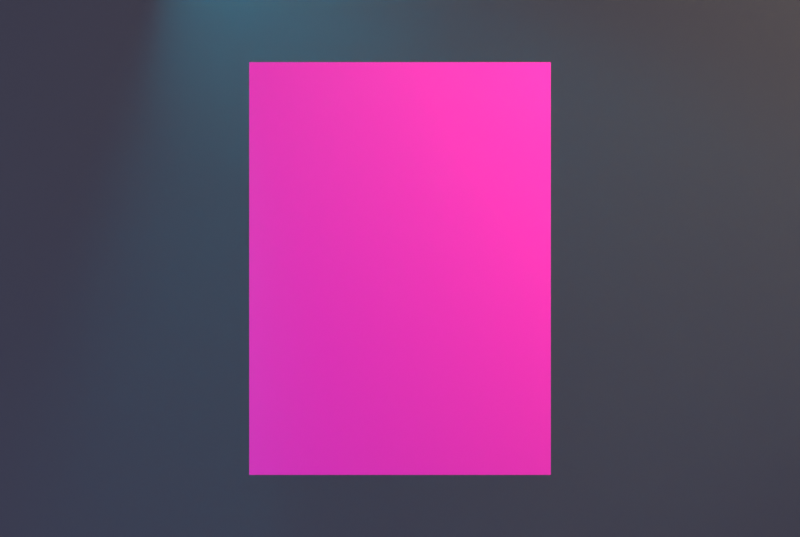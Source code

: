 # Source: blender-godray-aces-test-20261031.blend  (saved by Blender 5.2.45; exported with 4.5.12 LTS)
import bpy
from mathutils import Matrix  # noqa: F401  (used for matrix-valued properties, if any)

bpy.ops.wm.read_factory_settings(use_empty=True)
scene = bpy.context.scene
scene.name = 'Scene'

# ---- collections
col_collection = bpy.data.collections.new('Collection'); scene.collection.children.link(col_collection)

# ---- images (referenced by path relative to the original .blend; pixels are not part of the script)
import os
ASSET_DIR = os.environ.get("B2B_ASSET_DIR", "")  # directory of the original .blend (textures are referenced by path, not embedded)
HERE = os.path.dirname(os.path.abspath(__file__))  # packed textures are extracted next to this script under _unpacked/

def load_image(name, relpath, width, height, colorspace="sRGB"):
    """Load a texture the original file referenced (path relative to the .blend, or extracted next to this script)."""
    p = next((c for c in (os.path.join(HERE, relpath), os.path.join(ASSET_DIR, relpath)) if relpath and os.path.exists(c)), "")
    if p:
        img = bpy.data.images.load(p, check_existing=True)
        img.name = name
    else:  # same state as the original file: an image datablock whose file is absent (Cycles renders it pink)
        img = bpy.data.images.new(name, width, height)
        img.source = "FILE"
        img.filepath = "//" + (relpath or name)
    img.colorspace_settings.name = colorspace
    return img
img_rig_apose_v7c_clean_transparent_png = load_image('rig-apose-v7c-clean-transparent.png', 'rig-apose-v7c-clean-transparent.png', 1024, 1024, 'sRGB')

# ---- materials (node trees are filled in below, after node groups)
mat_charmat = bpy.data.materials.new('CharMat')
mat_backmat = bpy.data.materials.new('BackMat')
mat_volmat = bpy.data.materials.new('VolMat')

# ---- material node trees
mat_charmat.use_nodes = True; mat_charmat.node_tree.nodes.clear()
_N = mat_charmat.node_tree.nodes; _L = mat_charmat.node_tree.links
n0 = _N.new('ShaderNodeOutputMaterial'); n0.name = 'Material Output'; n0.location = (0, 0)
n1 = _N.new('ShaderNodeTexImage'); n1.name = 'Image Texture'; n1.location = (0, 0)
n1.image = img_rig_apose_v7c_clean_transparent_png
n2 = _N.new('ShaderNodeBsdfPrincipled'); n2.name = 'Principled BSDF'; n2.location = (0, 0)
n2.inputs[2].default_value = 0.9
n2.inputs[10].default_value = 0.005
n3 = _N.new('ShaderNodeBsdfTransparent'); n3.name = 'Transparent BSDF'; n3.location = (0, 0)
n4 = _N.new('ShaderNodeMixShader'); n4.name = 'Mix Shader'; n4.location = (0, 0)
_L.new(n1.outputs[0], n2.inputs[0])
_L.new(n1.outputs[1], n4.inputs[0])
_L.new(n3.outputs[0], n4.inputs[1])
_L.new(n2.outputs[0], n4.inputs[2])
_L.new(n4.outputs[0], n0.inputs[0])
n0.is_active_output = True
mat_backmat.use_nodes = True; mat_backmat.node_tree.nodes.clear()
_N = mat_backmat.node_tree.nodes; _L = mat_backmat.node_tree.links
n0 = _N.new('ShaderNodeBsdfPrincipled'); n0.name = 'Principled BSDF'; n0.location = (-200, 100)
n0.inputs[0].default_value = (0.08, 0.08, 0.14, 1.0)
n0.inputs[10].default_value = 0.005
n1 = _N.new('ShaderNodeOutputMaterial'); n1.name = 'Material Output'; n1.location = (200, 100)
_L.new(n0.outputs[0], n1.inputs[0])
n1.is_active_output = True
mat_volmat.use_nodes = True; mat_volmat.node_tree.nodes.clear()
_N = mat_volmat.node_tree.nodes; _L = mat_volmat.node_tree.links
n0 = _N.new('ShaderNodeOutputMaterial'); n0.name = 'Material Output'; n0.location = (0, 0)
n1 = _N.new('ShaderNodeVolumePrincipled'); n1.name = 'Principled Volume'; n1.location = (0, 0)
n1.inputs[0].default_value = (0.75, 0.85, 1.0, 1.0)
n1.inputs[2].default_value = 0.02
n1.inputs[4].default_value = 0.3
_L.new(n1.outputs[0], n0.inputs[1])
n0.is_active_output = True

# ---- world
world_world = bpy.data.worlds.new('World'); scene.world = world_world
world_world.use_nodes = True; world_world.node_tree.nodes.clear()
_N = world_world.node_tree.nodes; _L = world_world.node_tree.links
n0 = _N.new('ShaderNodeOutputWorld'); n0.name = 'World Output'; n0.location = (200, 100)
n1 = _N.new('ShaderNodeBackground'); n1.name = 'Background'; n1.location = (-200, 100)
n1.inputs[0].default_value = (0.02, 0.02, 0.05, 1.0)
_L.new(n1.outputs[0], n0.inputs[0])
n0.is_active_output = True
world_world.color = (0.05088, 0.05088, 0.05088)
world_world.sun_shadow_jitter_overblur = 0.0

# ---- cameras
cam_camera_001 = bpy.data.cameras.new('Camera.001')

# ---- lights
light_spot = bpy.data.lights.new('Spot', 'SPOT')
light_spot.color = (1.0, 0.706, 0.314)
light_spot.energy = 5000.0
light_spot.spot_blend = 0.4
light_spot.spot_size = 1.1
light_spot_001 = bpy.data.lights.new('Spot.001', 'SPOT')
light_spot_001.color = (0.0, 0.784, 1.0)
light_spot_001.energy = 8000.0
light_spot_001.spot_blend = 0.4
light_spot_001.spot_size = 0.7
light_point = bpy.data.lights.new('Point', 'POINT')
light_point.color = (0.7, 0.8, 1.0)
light_point.energy = 500.0

# ---- meshes
me_plane = bpy.data.meshes.new('Plane')
me_plane.from_pydata([(-0.5, -0.5, 0.0), (0.5, -0.5, 0.0), (-0.5, 0.5, 0.0), (0.5, 0.5, 0.0)], [], [(0, 1, 3, 2)])
_uv = me_plane.uv_layers.new(name='UVMap')
_uv.uv.foreach_set('vector', [0.0, 0.0, 1.0, 0.0, 1.0, 1.0, 0.0, 1.0])
me_plane.materials.append(mat_charmat)
me_plane.update()
me_plane_001 = bpy.data.meshes.new('Plane.001')
me_plane_001.from_pydata([(-10.0, -10.0, 0.0), (10.0, -10.0, 0.0), (-10.0, 10.0, 0.0), (10.0, 10.0, 0.0)], [], [(0, 1, 3, 2)])
_uv = me_plane_001.uv_layers.new(name='UVMap')
_uv.uv.foreach_set('vector', [0.0, 0.0, 1.0, 0.0, 1.0, 1.0, 0.0, 1.0])
me_plane_001.materials.append(mat_backmat)
me_plane_001.update()
me_cube_001 = bpy.data.meshes.new('Cube.001')
me_cube_001.from_pydata([(-5.0, -5.0, -5.0), (-5.0, -5.0, 5.0), (-5.0, 5.0, -5.0), (-5.0, 5.0, 5.0), (5.0, -5.0, -5.0), (5.0, -5.0, 5.0), (5.0, 5.0, -5.0), (5.0, 5.0, 5.0)], [], [(0, 1, 3, 2), (2, 3, 7, 6), (6, 7, 5, 4), (4, 5, 1, 0), (2, 6, 4, 0), (7, 3, 1, 5)])
_uv = me_cube_001.uv_layers.new(name='UVMap')
_uv.uv.foreach_set('vector', [0.375, 0.0, 0.625, 0.0, 0.625, 0.25, 0.375, 0.25, 0.375, 0.25, 0.625, 0.25, 0.625, 0.5, 0.375, 0.5, 0.375, 0.5, 0.625, 0.5, 0.625, 0.75, 0.375, 0.75, 0.375, 0.75, 0.625, 0.75, 0.625, 1.0, 0.375, 1.0, 0.125, 0.5, 0.375, 0.5, 0.375, 0.75, 0.125, 0.75, 0.625, 0.5, 0.875, 0.5, 0.875, 0.75, 0.625, 0.75])
me_cube_001.materials.append(mat_volmat)
me_cube_001.update()

# ---- objects
ob_camera = bpy.data.objects.new('Camera', cam_camera_001)
ob_capejonesplate = bpy.data.objects.new('CapeJonesPlate', me_plane)
ob_backdrop = bpy.data.objects.new('Backdrop', me_plane_001)
ob_volume = bpy.data.objects.new('Volume', me_cube_001)
ob_warmgoldkeyfront = bpy.data.objects.new('WarmGoldKeyFront', light_spot)
ob_cyanbackgodray = bpy.data.objects.new('CyanBackGodRay', light_spot_001)
ob_fill = bpy.data.objects.new('Fill', light_point)

# ---- transforms, parenting, visibility, modifiers, constraints
ob_camera.location = (0.0, 0.0, 7.0)
ob_capejonesplate.location = (0.0, 0.0, 0.0)
ob_capejonesplate.scale = (1.9, 2.6, 1.0)
ob_backdrop.location = (0.0, 0.0, -4.0)
ob_volume.location = (0.0, 0.0, 1.0)
ob_warmgoldkeyfront.location = (6.0, 4.0, 3.0)
_c = ob_warmgoldkeyfront.constraints.new('TRACK_TO'); _c.name = 'Track To'
_c.target = ob_capejonesplate
ob_cyanbackgodray.location = (-2.0, 4.0, -4.0)
_c = ob_cyanbackgodray.constraints.new('TRACK_TO'); _c.name = 'Track To'
_c.target = ob_capejonesplate
ob_fill.location = (-4.0, -2.0, 5.0)

# ---- collection membership
col_collection.objects.link(ob_camera)
col_collection.objects.link(ob_capejonesplate)
col_collection.objects.link(ob_backdrop)
col_collection.objects.link(ob_volume)
col_collection.objects.link(ob_warmgoldkeyfront)
col_collection.objects.link(ob_cyanbackgodray)
col_collection.objects.link(ob_fill)

# ---- scene / render settings (as saved in the file)
scene.camera = ob_camera
scene.frame_start = 1; scene.frame_end = 250; scene.frame_set(1)
scene.render.engine = 'CYCLES'
scene.render.resolution_x = 1168
scene.render.resolution_y = 784
scene.render.bake_bias = 0.0
scene.render.bake_samples = 0
scene.render.compositor_device = 'GPU'
scene.cycles.samples = 48
scene.eevee.use_volume_custom_range = False
scene.eevee.fast_gi_thickness_near = 0.1
scene.eevee.fast_gi_thickness_far = 0.0
scene.eevee.ray_tracing_options.screen_trace_thickness = 0.1
scene.view_settings.view_transform = 'Standard'
bpy.context.view_layer.update()
